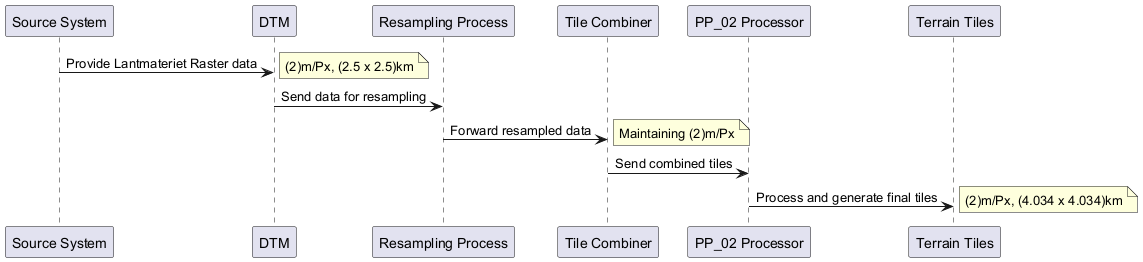

The diagram above was rendered by PlantUML. Its source (embedded in the PNG):
@startuml
participant "Source System" as SRC
participant "DTM" as DTM
participant "Resampling Process" as RP
participant "Tile Combiner" as TC
participant "PP_02 Processor" as PP
participant "Terrain Tiles" as TT

SRC -> DTM: Provide Lantmateriet Raster data
note right: (2)m/Px, (2.5 x 2.5)km
DTM -> RP: Send data for resampling
RP -> TC: Forward resampled data
note right: Maintaining (2)m/Px
TC -> PP: Send combined tiles
PP -> TT: Process and generate final tiles
note right: (2)m/Px, (4.034 x 4.034)km
@enduml